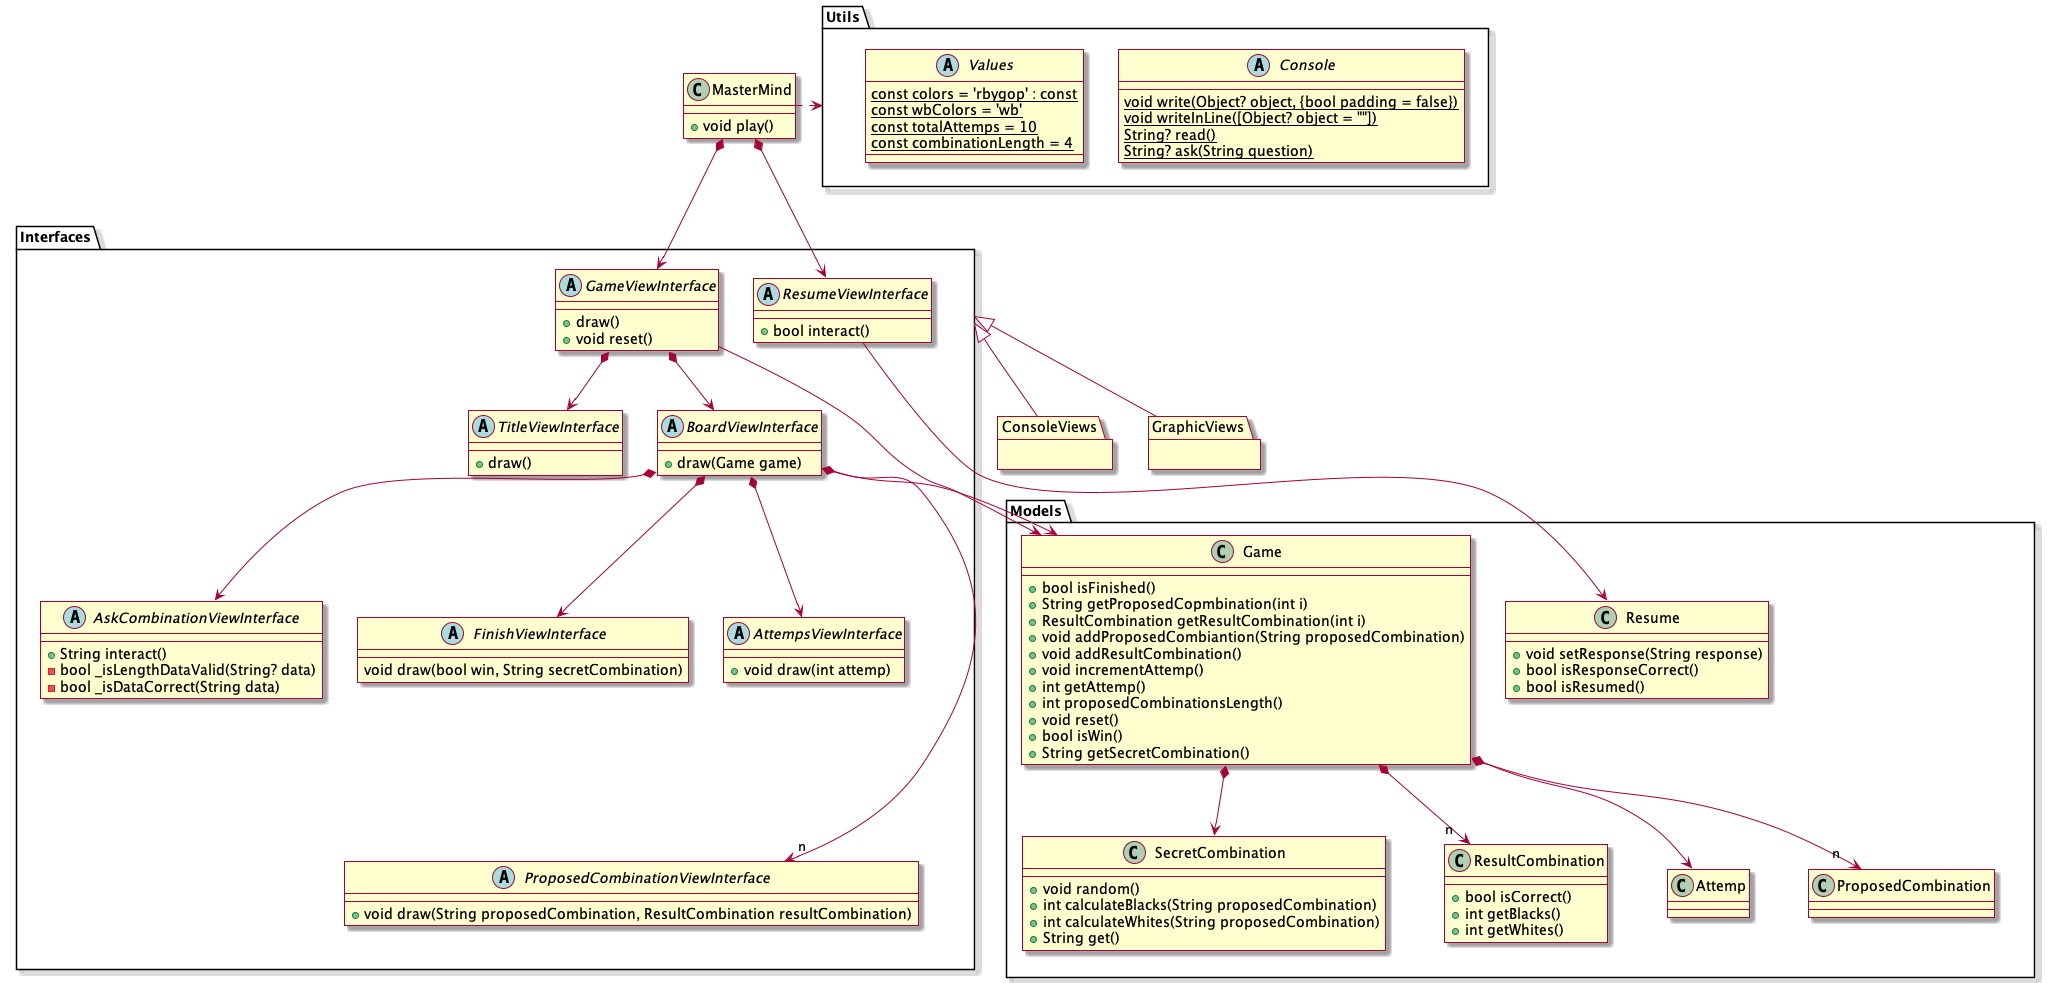

The diagram above was rendered by PlantUML. Its source (embedded in the PNG):
@startuml design_model_v4

skin rose

' definiciones


class MasterMind {
    + void play()
}

package Interfaces {
    abstract class GameViewInterface {
        + draw()
        + void reset()
    }

    abstract class TitleViewInterface {
        + draw()
    }

    abstract class BoardViewInterface {
        + draw(Game game)
    }

    abstract class AttempsViewInterface {
        + void draw(int attemp)
    }

    abstract class ProposedCombinationViewInterface {
        + void draw(String proposedCombination, ResultCombination resultCombination)
    }

    abstract class AskCombinationViewInterface {
        + String interact()
        - bool _isLengthDataValid(String? data)
        - bool _isDataCorrect(String data)
    }

    abstract class ResumeViewInterface {
        + bool interact()
    }

    abstract class FinishViewInterface {
        void draw(bool win, String secretCombination)
    }
}

package ConsoleViews {
}

package GraphicViews {
}

package Models {

    class Game {
        + bool isFinished()
        + String getProposedCopmbination(int i)
        + ResultCombination getResultCombination(int i)
        + void addProposedCombiantion(String proposedCombination)
        + void addResultCombination()
        + void incrementAttemp()
        + int getAttemp()
        + int proposedCombinationsLength()
        + void reset()
        + bool isWin() 
        + String getSecretCombination()


    }

    class ProposedCombination {

    }

    class SecretCombination {
        + void random()
        + int calculateBlacks(String proposedCombination)
        + int calculateWhites(String proposedCombination) 
        + String get()
    }

    class ResultCombination {
        + bool isCorrect()
        + int getBlacks()
        + int getWhites()
    }

    class Resume {
        + void setResponse(String response)
        + bool isResponseCorrect()
        + bool isResumed()
    }

    class Attemp {}
}

package Utils {
    abstract class Console {
       {static} void write(Object? object, {bool padding = false})
       {static} void writeInLine([Object? object = ""])
       {static} String? read()
       {static} String? ask(String question)
    }

    abstract class Values {
        {static} const colors = 'rbygop' : const
        {static} const wbColors = 'wb'
        {static} const totalAttemps = 10
        {static} const combinationLength = 4
    }
     
}

'relations

MasterMind *--> GameViewInterface
MasterMind *--> ResumeViewInterface

ResumeViewInterface --> Resume


GameViewInterface *--> TitleViewInterface
GameViewInterface *--> BoardViewInterface
GameViewInterface --> Game

Game *--> SecretCombination
Game *--> "  n  " ResultCombination
Game *--> "  n  " ProposedCombination
Game *--> Attemp

BoardViewInterface *--> AttempsViewInterface
BoardViewInterface *---> "  n  " ProposedCombinationViewInterface
BoardViewInterface *--> AskCombinationViewInterface
BoardViewInterface *--> FinishViewInterface
BoardViewInterface --> Game

MasterMind .right.> Utils

Interfaces <|-- ConsoleViews
Interfaces <|-- GraphicViews


@enduml